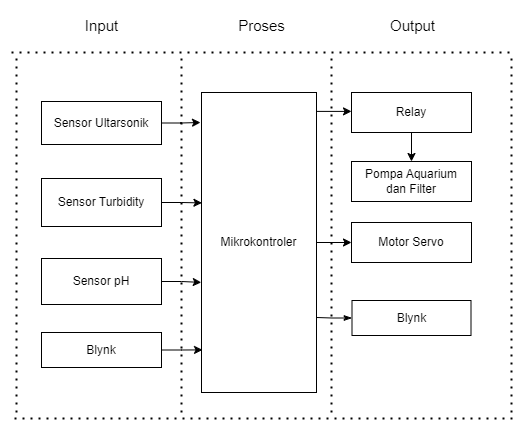

The diagram above was exported from draw.io. Its source (the exported page's mxGraphModel, read from the mxfile embedded in the PNG):
<mxGraphModel dx="794" dy="559" grid="0" gridSize="10" guides="1" tooltips="1" connect="1" arrows="1" fold="1" page="1" pageScale="1" pageWidth="850" pageHeight="1100" math="0" shadow="0">
  <root>
    <mxCell id="0" />
    <mxCell id="1" parent="0" />
    <mxCell id="stFJ1I9RuQEEIAM0pEeC-6" style="edgeStyle=orthogonalEdgeStyle;rounded=0;orthogonalLoop=1;jettySize=auto;html=1;entryX=0;entryY=0.47;entryDx=0;entryDy=0;entryPerimeter=0;exitX=0.986;exitY=0.063;exitDx=0;exitDy=0;exitPerimeter=0;" parent="1" source="stFJ1I9RuQEEIAM0pEeC-3" target="stFJ1I9RuQEEIAM0pEeC-5" edge="1">
      <mxGeometry relative="1" as="geometry">
        <mxPoint x="480" y="583" as="sourcePoint" />
      </mxGeometry>
    </mxCell>
    <mxCell id="zGf4qYIf1W2fx_IAwK3_-2" value="" style="edgeStyle=orthogonalEdgeStyle;rounded=0;orthogonalLoop=1;jettySize=auto;html=1;" parent="1" source="stFJ1I9RuQEEIAM0pEeC-3" target="stFJ1I9RuQEEIAM0pEeC-9" edge="1">
      <mxGeometry relative="1" as="geometry" />
    </mxCell>
    <mxCell id="stFJ1I9RuQEEIAM0pEeC-3" value="Mikrokontroler" style="rounded=0;whiteSpace=wrap;html=1;" parent="1" vertex="1">
      <mxGeometry x="365" y="549" width="115" height="300" as="geometry" />
    </mxCell>
    <mxCell id="stFJ1I9RuQEEIAM0pEeC-24" value="" style="edgeStyle=orthogonalEdgeStyle;rounded=0;orthogonalLoop=1;jettySize=auto;html=1;" parent="1" source="stFJ1I9RuQEEIAM0pEeC-5" target="stFJ1I9RuQEEIAM0pEeC-23" edge="1">
      <mxGeometry relative="1" as="geometry" />
    </mxCell>
    <mxCell id="stFJ1I9RuQEEIAM0pEeC-5" value="Relay" style="rounded=0;whiteSpace=wrap;html=1;" parent="1" vertex="1">
      <mxGeometry x="515" y="549" width="120" height="40" as="geometry" />
    </mxCell>
    <mxCell id="stFJ1I9RuQEEIAM0pEeC-9" value="Motor Servo" style="rounded=0;whiteSpace=wrap;html=1;" parent="1" vertex="1">
      <mxGeometry x="515" y="679" width="120" height="40" as="geometry" />
    </mxCell>
    <mxCell id="stFJ1I9RuQEEIAM0pEeC-14" value="" style="edgeStyle=orthogonalEdgeStyle;rounded=0;orthogonalLoop=1;jettySize=auto;html=1;" parent="1" source="stFJ1I9RuQEEIAM0pEeC-11" edge="1">
      <mxGeometry relative="1" as="geometry">
        <mxPoint x="364" y="579" as="targetPoint" />
      </mxGeometry>
    </mxCell>
    <mxCell id="stFJ1I9RuQEEIAM0pEeC-11" value="Sensor Ultarsonik" style="rounded=0;whiteSpace=wrap;html=1;" parent="1" vertex="1">
      <mxGeometry x="205" y="558" width="120" height="43" as="geometry" />
    </mxCell>
    <mxCell id="stFJ1I9RuQEEIAM0pEeC-15" value="Sensor Turbidity" style="rounded=0;whiteSpace=wrap;html=1;" parent="1" vertex="1">
      <mxGeometry x="205" y="635" width="120" height="48" as="geometry" />
    </mxCell>
    <mxCell id="stFJ1I9RuQEEIAM0pEeC-17" style="edgeStyle=orthogonalEdgeStyle;rounded=0;orthogonalLoop=1;jettySize=auto;html=1;entryX=0.004;entryY=0.368;entryDx=0;entryDy=0;entryPerimeter=0;" parent="1" source="stFJ1I9RuQEEIAM0pEeC-15" target="stFJ1I9RuQEEIAM0pEeC-3" edge="1">
      <mxGeometry relative="1" as="geometry" />
    </mxCell>
    <mxCell id="stFJ1I9RuQEEIAM0pEeC-18" value="Sensor pH" style="rounded=0;whiteSpace=wrap;html=1;" parent="1" vertex="1">
      <mxGeometry x="205" y="715" width="120" height="46" as="geometry" />
    </mxCell>
    <mxCell id="stFJ1I9RuQEEIAM0pEeC-20" style="edgeStyle=orthogonalEdgeStyle;rounded=0;orthogonalLoop=1;jettySize=auto;html=1;entryX=-0.002;entryY=0.633;entryDx=0;entryDy=0;entryPerimeter=0;" parent="1" source="stFJ1I9RuQEEIAM0pEeC-18" target="stFJ1I9RuQEEIAM0pEeC-3" edge="1">
      <mxGeometry relative="1" as="geometry" />
    </mxCell>
    <mxCell id="stFJ1I9RuQEEIAM0pEeC-23" value="Pompa Aquarium&lt;div&gt;dan Filter&lt;/div&gt;" style="rounded=0;whiteSpace=wrap;html=1;" parent="1" vertex="1">
      <mxGeometry x="515" y="618" width="120" height="40" as="geometry" />
    </mxCell>
    <mxCell id="stFJ1I9RuQEEIAM0pEeC-25" value="Blynk" style="rounded=0;whiteSpace=wrap;html=1;" parent="1" vertex="1">
      <mxGeometry x="515.5" y="757" width="119" height="35" as="geometry" />
    </mxCell>
    <mxCell id="h5ItkYK_gxQ6uihRbHUm-1" value="" style="endArrow=none;dashed=1;html=1;dashPattern=1 3;strokeWidth=2;rounded=0;strokeColor=default;" parent="1" edge="1">
      <mxGeometry width="50" height="50" relative="1" as="geometry">
        <mxPoint x="180" y="869" as="sourcePoint" />
        <mxPoint x="180" y="509" as="targetPoint" />
      </mxGeometry>
    </mxCell>
    <mxCell id="z-5U8LJKa1kFwT9po6Jz-1" value="" style="endArrow=none;dashed=1;html=1;dashPattern=1 3;strokeWidth=2;rounded=0;strokeColor=default;" parent="1" edge="1">
      <mxGeometry width="50" height="50" relative="1" as="geometry">
        <mxPoint x="675" y="869" as="sourcePoint" />
        <mxPoint x="675" y="509" as="targetPoint" />
      </mxGeometry>
    </mxCell>
    <mxCell id="z-5U8LJKa1kFwT9po6Jz-2" value="" style="endArrow=none;dashed=1;html=1;dashPattern=1 3;strokeWidth=2;rounded=0;strokeColor=default;" parent="1" edge="1">
      <mxGeometry width="50" height="50" relative="1" as="geometry">
        <mxPoint x="178" y="875" as="sourcePoint" />
        <mxPoint x="678" y="875" as="targetPoint" />
      </mxGeometry>
    </mxCell>
    <mxCell id="z-5U8LJKa1kFwT9po6Jz-3" value="" style="endArrow=none;dashed=1;html=1;dashPattern=1 3;strokeWidth=2;rounded=0;strokeColor=default;" parent="1" edge="1">
      <mxGeometry width="50" height="50" relative="1" as="geometry">
        <mxPoint x="175" y="509" as="sourcePoint" />
        <mxPoint x="675" y="509" as="targetPoint" />
      </mxGeometry>
    </mxCell>
    <mxCell id="z-5U8LJKa1kFwT9po6Jz-4" value="" style="endArrow=none;dashed=1;html=1;dashPattern=1 3;strokeWidth=2;rounded=0;strokeColor=default;" parent="1" edge="1">
      <mxGeometry width="50" height="50" relative="1" as="geometry">
        <mxPoint x="345" y="869" as="sourcePoint" />
        <mxPoint x="345" y="509" as="targetPoint" />
      </mxGeometry>
    </mxCell>
    <mxCell id="z-5U8LJKa1kFwT9po6Jz-5" value="" style="endArrow=none;dashed=1;html=1;dashPattern=1 3;strokeWidth=2;rounded=0;strokeColor=default;" parent="1" edge="1">
      <mxGeometry width="50" height="50" relative="1" as="geometry">
        <mxPoint x="495" y="869" as="sourcePoint" />
        <mxPoint x="495" y="509" as="targetPoint" />
      </mxGeometry>
    </mxCell>
    <mxCell id="z-5U8LJKa1kFwT9po6Jz-6" value="Input" style="text;html=1;align=center;verticalAlign=middle;resizable=0;points=[];autosize=1;strokeColor=none;fillColor=none;fontSize=15;" parent="1" vertex="1">
      <mxGeometry x="235" y="467" width="60" height="30" as="geometry" />
    </mxCell>
    <mxCell id="z-5U8LJKa1kFwT9po6Jz-7" value="Proses" style="text;html=1;align=center;verticalAlign=middle;resizable=0;points=[];autosize=1;strokeColor=none;fillColor=none;fontSize=15;" parent="1" vertex="1">
      <mxGeometry x="390" y="467" width="70" height="30" as="geometry" />
    </mxCell>
    <mxCell id="z-5U8LJKa1kFwT9po6Jz-8" value="Output" style="text;html=1;align=center;verticalAlign=middle;resizable=0;points=[];autosize=1;strokeColor=none;fillColor=none;fontSize=15;" parent="1" vertex="1">
      <mxGeometry x="541" y="467" width="70" height="30" as="geometry" />
    </mxCell>
    <mxCell id="zGf4qYIf1W2fx_IAwK3_-7" style="edgeStyle=orthogonalEdgeStyle;rounded=0;orthogonalLoop=1;jettySize=auto;html=1;entryX=1;entryY=0.75;entryDx=0;entryDy=0;endArrow=none;endFill=0;startArrow=classicThin;startFill=1;" parent="1" source="stFJ1I9RuQEEIAM0pEeC-25" target="stFJ1I9RuQEEIAM0pEeC-3" edge="1">
      <mxGeometry relative="1" as="geometry" />
    </mxCell>
    <mxCell id="GAFJJb1UxYRuCqTeZw1--2" value="" style="edgeStyle=orthogonalEdgeStyle;rounded=0;orthogonalLoop=1;jettySize=auto;html=1;fontFamily=Helvetica;fontSize=12;fontColor=default;entryX=0.009;entryY=0.858;entryDx=0;entryDy=0;entryPerimeter=0;" edge="1" parent="1" source="GAFJJb1UxYRuCqTeZw1--1" target="stFJ1I9RuQEEIAM0pEeC-3">
      <mxGeometry relative="1" as="geometry" />
    </mxCell>
    <mxCell id="GAFJJb1UxYRuCqTeZw1--1" value="Blynk" style="rounded=0;whiteSpace=wrap;html=1;" vertex="1" parent="1">
      <mxGeometry x="205" y="789" width="120" height="35" as="geometry" />
    </mxCell>
  </root>
</mxGraphModel>